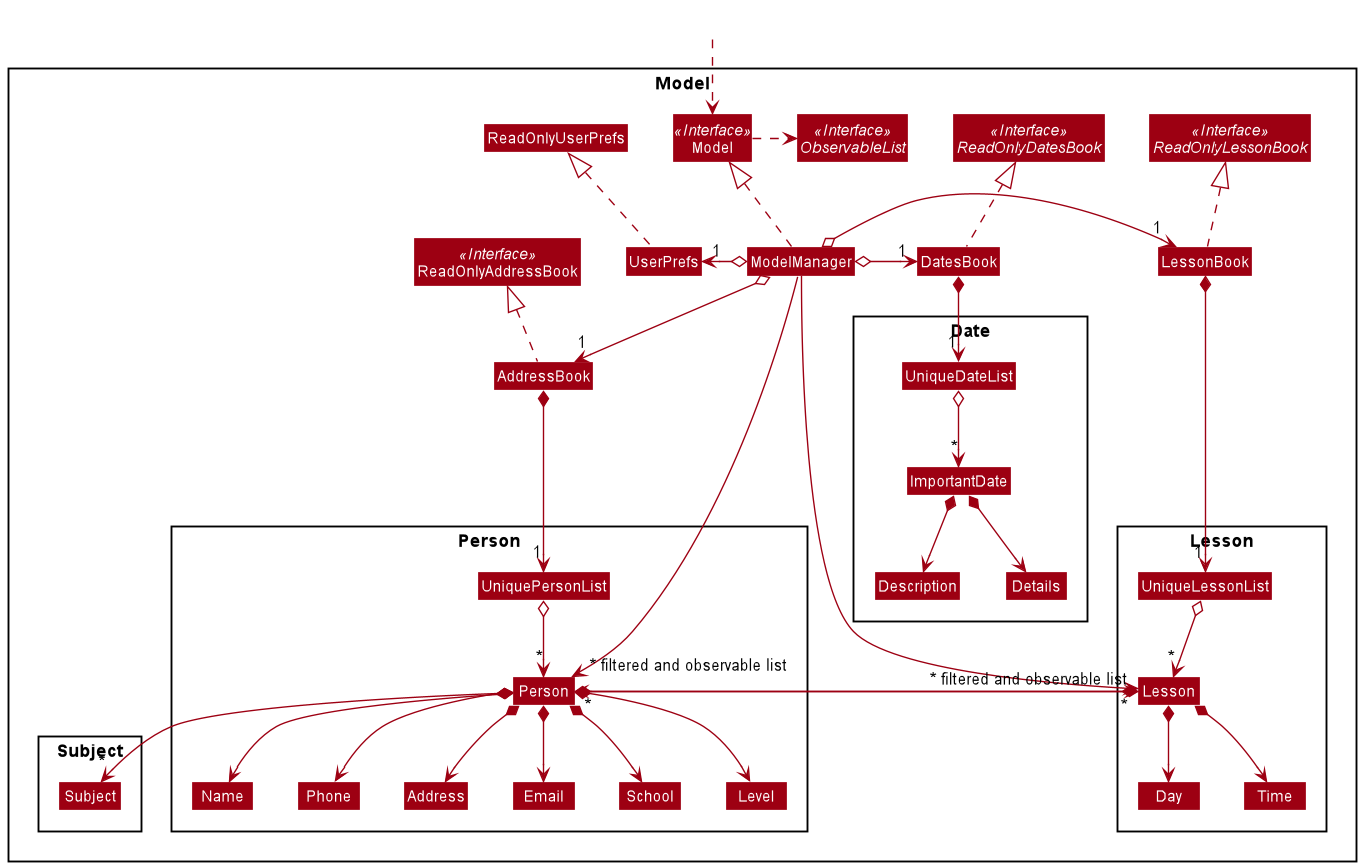

The diagram above was rendered by PlantUML. Its source (embedded in the PNG):
@startuml
!include style.puml
skinparam arrowThickness 1.1
skinparam arrowColor MODEL_COLOR
skinparam classBackgroundColor MODEL_COLOR

Package Model <<Rectangle>>{
Interface ReadOnlyAddressBook <<Interface>>
Interface Model <<Interface>>
Interface ObservableList <<Interface>>
Interface ReadOnlyDatesBook <<Interface>>
Interface ReadOnlyLessonBook <<Interface>>
Class AddressBook
Class ReadOnlyAddressBook
Class Model
Class ModelManager
Class UserPrefs
Class ReadOnlyUserPrefs
Class DatesBook
Class LessonBook

Package Person {
Class Person
Class Address
Class Email
Class Name
Class Phone
Class School
Class Level
Class UniquePersonList
}

Package Subject {
Class Subject
}

Package Lesson {
Class Lesson
Class Day
Class Time
Class UniqueLessonList
}

Package Date {
Class Description
Class Details
Class ImportantDate
Class UniqueDateList
}
}

Class HiddenOutside #FFFFFF
HiddenOutside ..> Model

AddressBook .up.|> ReadOnlyAddressBook

ModelManager .up.|> Model
Model .right.> ObservableList
ModelManager o--> "1" AddressBook
ModelManager o-left-> "1" UserPrefs
UserPrefs .up.|> ReadOnlyUserPrefs
ModelManager o-right-> "1" DatesBook
DatesBook .up.|> ReadOnlyDatesBook
ModelManager o-right-> "1" LessonBook
LessonBook .up.|> ReadOnlyLessonBook

AddressBook *--> "1" UniquePersonList
UniquePersonList o--> "*" Person
Person *--> Name
Person *--> Phone
Person *--> Email
Person *--> Address
Person *--> School
Person *--> Level
Person *--> "*" Subject
Person *--> "*" Lesson

Name -[hidden]right-> Phone
Phone -[hidden]right-> Address
Address -[hidden]right-> Email

DatesBook *--> "1" UniqueDateList
UniqueDateList o--> "*" ImportantDate
ImportantDate *--> Description
ImportantDate *--> Details

LessonBook *--> "1" UniqueLessonList
UniqueLessonList o--> "*" Lesson
Lesson *--> Day
Lesson *--> Time
Lesson *--> "*" Person

ModelManager ----->" ~* filtered and observable list" Person
ModelManager ----->" ~* filtered and observable list" Lesson
@enduml